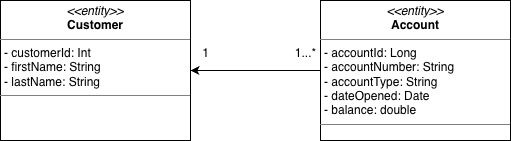

The diagram above was exported from draw.io. Its source (the exported page's mxGraphModel, read from the mxfile embedded in the PNG):
<mxGraphModel dx="1294" dy="783" grid="1" gridSize="10" guides="1" tooltips="1" connect="1" arrows="1" fold="1" page="1" pageScale="1" pageWidth="850" pageHeight="1100" math="0" shadow="0">
  <root>
    <mxCell id="0" />
    <mxCell id="1" parent="0" />
    <mxCell id="R7o0ndgBbmM6TK6Vl7HO-10" parent="1" style="verticalAlign=top;align=left;overflow=fill;html=1;whiteSpace=wrap;" value="&lt;p style=&quot;margin:0px;margin-top:4px;text-align:center;&quot;&gt;&lt;i&gt;&amp;lt;&amp;lt;entity&amp;gt;&amp;gt;&lt;/i&gt;&lt;br&gt;&lt;b&gt;Customer&lt;/b&gt;&lt;/p&gt;&lt;hr size=&quot;1&quot; style=&quot;border-style:solid;&quot;&gt;&lt;p style=&quot;margin:0px;margin-left:4px;&quot;&gt;-&amp;nbsp;&lt;span style=&quot;background-color: transparent;&quot;&gt;customerId&lt;/span&gt;&lt;span style=&quot;background-color: transparent; color: light-dark(rgb(0, 0, 0), rgb(255, 255, 255));&quot;&gt;: Int&lt;/span&gt;&lt;/p&gt;&lt;p style=&quot;margin:0px;margin-left:4px;&quot;&gt;-&amp;nbsp;&lt;span style=&quot;background-color: transparent;&quot;&gt;firstName&lt;/span&gt;&lt;span style=&quot;background-color: transparent; color: light-dark(rgb(0, 0, 0), rgb(255, 255, 255));&quot;&gt;: String&lt;/span&gt;&lt;/p&gt;&lt;p style=&quot;margin:0px;margin-left:4px;&quot;&gt;&lt;span style=&quot;background-color: transparent; color: light-dark(rgb(0, 0, 0), rgb(255, 255, 255));&quot;&gt;- lastName: String&lt;/span&gt;&lt;/p&gt;&lt;hr size=&quot;1&quot; style=&quot;border-style:solid;&quot;&gt;&lt;p style=&quot;margin:0px;margin-left:4px;&quot;&gt;&lt;br&gt;&lt;/p&gt;" vertex="1">
      <mxGeometry height="140" width="190" x="110" y="190" as="geometry" />
    </mxCell>
    <mxCell id="R7o0ndgBbmM6TK6Vl7HO-13" edge="1" parent="1" source="R7o0ndgBbmM6TK6Vl7HO-11" style="edgeStyle=orthogonalEdgeStyle;rounded=0;orthogonalLoop=1;jettySize=auto;html=1;" target="R7o0ndgBbmM6TK6Vl7HO-10">
      <mxGeometry relative="1" as="geometry" />
    </mxCell>
    <mxCell id="R7o0ndgBbmM6TK6Vl7HO-11" parent="1" style="verticalAlign=top;align=left;overflow=fill;html=1;whiteSpace=wrap;" value="&lt;p style=&quot;margin:0px;margin-top:4px;text-align:center;&quot;&gt;&lt;i&gt;&amp;lt;&amp;lt;entity&amp;gt;&amp;gt;&lt;/i&gt;&lt;br&gt;&lt;b&gt;Account&lt;/b&gt;&lt;/p&gt;&lt;hr size=&quot;1&quot; style=&quot;border-style:solid;&quot;&gt;&lt;p style=&quot;margin:0px;margin-left:4px;&quot;&gt;-&amp;nbsp;&lt;span style=&quot;background-color: transparent;&quot;&gt;accountId&lt;/span&gt;&lt;span style=&quot;background-color: transparent; color: light-dark(rgb(0, 0, 0), rgb(255, 255, 255));&quot;&gt;: Long&lt;/span&gt;&lt;/p&gt;&lt;p style=&quot;margin:0px;margin-left:4px;&quot;&gt;-&amp;nbsp;&lt;span style=&quot;background-color: transparent;&quot;&gt;accountNumber&lt;/span&gt;&lt;span style=&quot;background-color: transparent; color: light-dark(rgb(0, 0, 0), rgb(255, 255, 255));&quot;&gt;: String&lt;/span&gt;&lt;/p&gt;&lt;p style=&quot;margin:0px;margin-left:4px;&quot;&gt;&lt;span style=&quot;background-color: transparent; color: light-dark(rgb(0, 0, 0), rgb(255, 255, 255));&quot;&gt;- accountType: String&lt;br&gt;-&amp;nbsp;&lt;/span&gt;&lt;span style=&quot;background-color: transparent;&quot;&gt;dateOpened: Date&lt;br&gt;-&amp;nbsp;&lt;/span&gt;&lt;span style=&quot;background-color: transparent;&quot;&gt;balance: double&lt;br&gt;&lt;/span&gt;&lt;/p&gt;&lt;hr size=&quot;1&quot; style=&quot;border-style:solid;&quot;&gt;&lt;p style=&quot;margin:0px;margin-left:4px;&quot;&gt;&lt;br&gt;&lt;/p&gt;" vertex="1">
      <mxGeometry height="140" width="190" x="430" y="190" as="geometry" />
    </mxCell>
    <mxCell id="R7o0ndgBbmM6TK6Vl7HO-14" parent="1" style="text;align=center;fontStyle=0;verticalAlign=middle;spacingLeft=3;spacingRight=3;strokeColor=none;rotatable=0;points=[[0,0.5],[1,0.5]];portConstraint=eastwest;html=1;" value="1" vertex="1">
      <mxGeometry height="26" width="30" x="300" y="230" as="geometry" />
    </mxCell>
    <mxCell id="R7o0ndgBbmM6TK6Vl7HO-15" parent="1" style="text;align=center;fontStyle=0;verticalAlign=middle;spacingLeft=3;spacingRight=3;strokeColor=none;rotatable=0;points=[[0,0.5],[1,0.5]];portConstraint=eastwest;html=1;" value="1...*" vertex="1">
      <mxGeometry height="26" width="30" x="400" y="230" as="geometry" />
    </mxCell>
  </root>
</mxGraphModel>